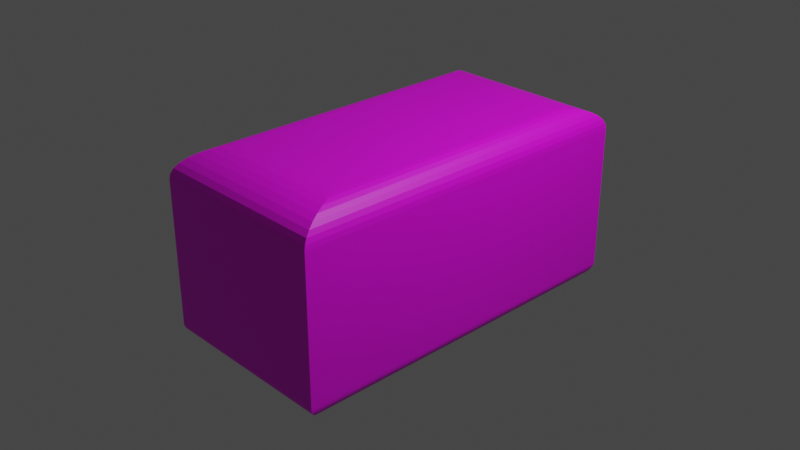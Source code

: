 # Source: Platform_1.blend  (saved by Blender 2.91.10; exported with 4.5.12 LTS)
import bpy
from mathutils import Matrix  # noqa: F401  (used for matrix-valued properties, if any)

bpy.ops.wm.read_factory_settings(use_empty=True)
scene = bpy.context.scene
scene.name = 'Scene'

# ---- collections
col_collection = bpy.data.collections.new('Collection'); scene.collection.children.link(col_collection)

# ---- images (referenced by path relative to the original .blend; pixels are not part of the script)
import os
ASSET_DIR = os.environ.get("B2B_ASSET_DIR", "")  # directory of the original .blend (textures are referenced by path, not embedded)
HERE = os.path.dirname(os.path.abspath(__file__))  # packed textures are extracted next to this script under _unpacked/

def load_image(name, relpath, width, height, colorspace="sRGB"):
    """Load a texture the original file referenced (path relative to the .blend, or extracted next to this script)."""
    p = next((c for c in (os.path.join(HERE, relpath), os.path.join(ASSET_DIR, relpath)) if relpath and os.path.exists(c)), "")
    if p:
        img = bpy.data.images.load(p, check_existing=True)
        img.name = name
    else:  # same state as the original file: an image datablock whose file is absent (Cycles renders it pink)
        img = bpy.data.images.new(name, width, height)
        img.source = "FILE"
        img.filepath = "//" + (relpath or name)
    img.colorspace_settings.name = colorspace
    return img
img_untitled_1_psd = load_image('Untitled-1.psd', 'Untitled-1.psd', 1024, 1024, 'sRGB')

# ---- materials (node trees are filled in below, after node groups)
mat_material_001 = bpy.data.materials.new('Material.001')
mat_material_001.use_transparent_shadow = False

# ---- material node trees
mat_material_001.use_nodes = True; mat_material_001.node_tree.nodes.clear()
_N = mat_material_001.node_tree.nodes; _L = mat_material_001.node_tree.links
n0 = _N.new('ShaderNodeBsdfPrincipled'); n0.name = 'Principled BSDF'; n0.location = (10, 300)
n0.distribution = 'GGX'
n0.subsurface_method = 'BURLEY'
n0.inputs[3].default_value = 1.45
n0.inputs[27].default_value = (0.0, 0.0, 0.0, 1.0)
n0.inputs[28].default_value = 1.0
n1 = _N.new('ShaderNodeOutputMaterial'); n1.name = 'Material Output'; n1.location = (300, 300)
n2 = _N.new('ShaderNodeTexImage'); n2.name = 'Image Texture'; n2.location = (-280, 275)
n2.image = img_untitled_1_psd
_L.new(n0.outputs[0], n1.inputs[0])
_L.new(n2.outputs[0], n0.inputs[0])
n1.is_active_output = True

# ---- world
world_world = bpy.data.worlds.new('World'); scene.world = world_world
world_world.use_nodes = True; world_world.node_tree.nodes.clear()
_N = world_world.node_tree.nodes; _L = world_world.node_tree.links
n0 = _N.new('ShaderNodeOutputWorld'); n0.name = 'World Output'; n0.location = (300, 300)
n1 = _N.new('ShaderNodeBackground'); n1.name = 'Background'; n1.location = (10, 300)
n1.inputs[0].default_value = (0.05088, 0.05088, 0.05088, 1.0)
_L.new(n1.outputs[0], n0.inputs[0])
n0.is_active_output = True
world_world.color = (0.05088, 0.05088, 0.05088)
world_world.use_sun_shadow = False
world_world.sun_shadow_jitter_overblur = 0.0

# ---- cameras
cam_camera = bpy.data.cameras.new('Camera')
cam_camera.clip_end = 100.0
cam_camera.ortho_scale = 7.314

# ---- lights
light_light = bpy.data.lights.new('Light', 'POINT')
light_light.transmission_factor = 0.0
light_light.energy = 1000.0
light_light.shadow_soft_size = 0.1
light_light.shadow_maximum_resolution = 0.006
light_light.use_absolute_resolution = True

# ---- meshes
me_cube_001 = bpy.data.meshes.new('Cube.001')
me_cube_001.from_pydata([(-0.7276, -0.7276, 1.0), (-1.0, -1.0, 0.7276), (-0.7808, -0.7808, 0.9948), (-0.8319, -0.8319, 0.9793), (-0.8789, -0.8789, 0.9541), (-0.9202, -0.9202, 0.9202), (-0.9541, -0.9541, 0.8789), (-0.9793, -0.9793, 0.8319), (-0.9948, -0.9948, 0.7808), (-0.7276, 0.7276, 1.0), (-1.0, 1.0, 0.7276), (-0.7808, 0.7808, 0.9948), (-0.8319, 0.8319, 0.9793), (-0.8789, 0.8789, 0.9541), (-0.9202, 0.9202, 0.9202), (-0.9541, 0.9541, 0.8789), (-0.9793, 0.9793, 0.8319), (-0.9948, 0.9948, 0.7808), (0.7276, -0.7276, 1.0), (1.0, -1.0, 0.7276), (0.7808, -0.7808, 0.9948), (0.8319, -0.8319, 0.9793), (0.8789, -0.8789, 0.9541), (0.9202, -0.9202, 0.9202), (0.9541, -0.9541, 0.8789), (0.9793, -0.9793, 0.8319), (0.9948, -0.9948, 0.7808), (0.7276, 0.7276, 1.0), (1.0, 1.0, 0.7276), (0.7808, 0.7808, 0.9948), (0.8319, 0.8319, 0.9793), (0.8789, 0.8789, 0.9541), (0.9202, 0.9202, 0.9202), (0.9541, 0.9541, 0.8789), (0.9793, 0.9793, 0.8319), (0.9948, 0.9948, 0.7808), (-0.8512, -0.8512, -1.0), (-1.0, -1.0, -0.8512), (-0.8802, -0.8802, -0.9971), (-0.9081, -0.9081, -0.9887), (-0.9339, -0.9339, -0.9749), (-0.9564, -0.9564, -0.9564), (-0.9749, -0.9749, -0.9339), (-0.9887, -0.9887, -0.9081), (-0.9971, -0.9971, -0.8802), (-1.0, 1.0, -0.8512), (-0.8512, 0.8512, -1.0), (-0.9971, 0.9971, -0.8802), (-0.9887, 0.9887, -0.9081), (-0.9749, 0.9749, -0.9339), (-0.9564, 0.9564, -0.9564), (-0.9339, 0.9339, -0.9749), (-0.9081, 0.9081, -0.9887), (-0.8802, 0.8802, -0.9971), (1.0, -1.0, -0.8512), (0.8512, -0.8512, -1.0), (0.9971, -0.9971, -0.8802), (0.9887, -0.9887, -0.9081), (0.9749, -0.9749, -0.9339), (0.9564, -0.9564, -0.9564), (0.9339, -0.9339, -0.9749), (0.9081, -0.9081, -0.9887), (0.8802, -0.8802, -0.9971), (1.0, 1.0, -0.8512), (0.8512, 0.8512, -1.0), (0.9971, 0.9971, -0.8802), (0.9887, 0.9887, -0.9081), (0.9749, 0.9749, -0.9339), (0.9564, 0.9564, -0.9564), (0.9339, 0.9339, -0.9749), (0.9081, 0.9081, -0.9887), (0.8802, 0.8802, -0.9971)], [], [(27, 9, 0, 18), (45, 10, 28, 63), (54, 19, 1, 37), (63, 28, 19, 54), (0, 9, 11, 2), (2, 11, 12, 3), (3, 12, 13, 4), (4, 13, 14, 5), (5, 14, 15, 6), (6, 15, 16, 7), (7, 16, 17, 8), (8, 17, 10, 1), (9, 27, 29, 11), (11, 29, 30, 12), (12, 30, 31, 13), (13, 31, 32, 14), (14, 32, 33, 15), (15, 33, 34, 16), (16, 34, 35, 17), (17, 35, 28, 10), (27, 18, 20, 29), (29, 20, 21, 30), (30, 21, 22, 31), (31, 22, 23, 32), (32, 23, 24, 33), (33, 24, 25, 34), (34, 25, 26, 35), (35, 26, 19, 28), (18, 0, 2, 20), (20, 2, 3, 21), (21, 3, 4, 22), (22, 4, 5, 23), (23, 5, 6, 24), (24, 6, 7, 25), (25, 7, 8, 26), (26, 8, 1, 19), (37, 1, 10, 45), (46, 36, 38, 53), (53, 38, 39, 52), (52, 39, 40, 51), (51, 40, 41, 50), (50, 41, 42, 49), (49, 42, 43, 48), (48, 43, 44, 47), (47, 44, 37, 45), (64, 46, 53, 71), (71, 53, 52, 70), (70, 52, 51, 69), (69, 51, 50, 68), (68, 50, 49, 67), (67, 49, 48, 66), (66, 48, 47, 65), (65, 47, 45, 63), (55, 64, 71, 62), (62, 71, 70, 61), (61, 70, 69, 60), (60, 69, 68, 59), (59, 68, 67, 58), (58, 67, 66, 57), (57, 66, 65, 56), (56, 65, 63, 54), (36, 55, 62, 38), (38, 62, 61, 39), (39, 61, 60, 40), (40, 60, 59, 41), (41, 59, 58, 42), (42, 58, 57, 43), (43, 57, 56, 44), (44, 56, 54, 37), (46, 64, 55, 36)])
_uv = me_cube_001.uv_layers.new(name='UVMap')
_uv.uv.foreach_set('vector', [0.4688, 0.7862, 0.4665, 0.9681, 0.2846, 0.9657, 0.2869, 0.7839, 0.7562, 0.5244, 0.7537, 0.7217, 0.5037, 0.7185, 0.5062, 0.5212, 0.2562, 0.518, 0.2537, 0.7153, 0.003718, 0.7122, 0.006229, 0.5148, 0.5062, 0.5212, 0.5037, 0.7185, 0.2537, 0.7153, 0.2562, 0.518, 0.2846, 0.9657, 0.4665, 0.9681, 0.473, 0.9748, 0.2778, 0.9723, 0.2778, 0.9723, 0.473, 0.9748, 0.4793, 0.9813, 0.2714, 0.9786, 0.2714, 0.9786, 0.4793, 0.9813, 0.4851, 0.9872, 0.2654, 0.9844, 0.2654, 0.9844, 0.4851, 0.9872, 0.4901, 1.002, 0.2601, 0.9995, 0.9932, 0.7588, 0.7632, 0.7559, 0.7592, 0.7407, 0.9977, 0.7437, 0.9977, 0.7437, 0.7592, 0.7407, 0.7561, 0.7348, 1.001, 0.7379, 1.001, 0.7379, 0.7561, 0.7348, 0.7542, 0.7283, 1.003, 0.7315, 1.003, 0.7315, 0.7542, 0.7283, 0.7537, 0.7217, 1.004, 0.7249, 0.4665, 0.9681, 0.4688, 0.7862, 0.4755, 0.7796, 0.473, 0.9748, 0.473, 0.9748, 0.4755, 0.7796, 0.482, 0.7733, 0.4793, 0.9813, 0.4793, 0.9813, 0.482, 0.7733, 0.4879, 0.7675, 0.4851, 0.9872, 0.4851, 0.9872, 0.4879, 0.7675, 0.5031, 0.7625, 0.5002, 0.9926, 0.7433, 0.7556, 0.5132, 0.7527, 0.5092, 0.7375, 0.7477, 0.7405, 0.7477, 0.7405, 0.5092, 0.7375, 0.5061, 0.7316, 0.7509, 0.7347, 0.7509, 0.7347, 0.5061, 0.7316, 0.5042, 0.7252, 0.7529, 0.7283, 0.7529, 0.7283, 0.5042, 0.7252, 0.5037, 0.7185, 0.7537, 0.7217, 0.4688, 0.7862, 0.2869, 0.7839, 0.2803, 0.7771, 0.4755, 0.7796, 0.4755, 0.7796, 0.2803, 0.7771, 0.274, 0.7707, 0.482, 0.7733, 0.482, 0.7733, 0.274, 0.7707, 0.2682, 0.7647, 0.4879, 0.7675, 0.4879, 0.7675, 0.2682, 0.7647, 0.2632, 0.7495, 0.4933, 0.7524, 0.4933, 0.7524, 0.2632, 0.7495, 0.2592, 0.7343, 0.4977, 0.7374, 0.4977, 0.7374, 0.2592, 0.7343, 0.2561, 0.7284, 0.5009, 0.7315, 0.5009, 0.7315, 0.2561, 0.7284, 0.2543, 0.722, 0.5029, 0.7251, 0.5029, 0.7251, 0.2543, 0.722, 0.2537, 0.7153, 0.5037, 0.7185, 0.2869, 0.7839, 0.2846, 0.9657, 0.2778, 0.9723, 0.2803, 0.7771, 0.2803, 0.7771, 0.2778, 0.9723, 0.2714, 0.9786, 0.274, 0.7707, 0.274, 0.7707, 0.2714, 0.9786, 0.2654, 0.9844, 0.2682, 0.7647, 0.2682, 0.7647, 0.2654, 0.9844, 0.2502, 0.9894, 0.2531, 0.7593, 0.2433, 0.7493, 0.01326, 0.7463, 0.009215, 0.7311, 0.2477, 0.7342, 0.2477, 0.7342, 0.009215, 0.7311, 0.006144, 0.7252, 0.2509, 0.7283, 0.2509, 0.7283, 0.006144, 0.7252, 0.004288, 0.7188, 0.253, 0.722, 0.253, 0.722, 0.004288, 0.7188, 0.003718, 0.7122, 0.2537, 0.7153, 1.006, 0.5275, 1.004, 0.7249, 0.7537, 0.7217, 0.7562, 0.5244, 0.4908, 0.271, 0.278, 0.2683, 0.2744, 0.2646, 0.4944, 0.2674, 0.4944, 0.2674, 0.2744, 0.2646, 0.271, 0.261, 0.498, 0.2639, 0.498, 0.2639, 0.271, 0.261, 0.2678, 0.2578, 0.5012, 0.2608, 0.5012, 0.2608, 0.2678, 0.2578, 0.2651, 0.2495, 0.5042, 0.2525, 0.7619, 0.5058, 1.001, 0.5089, 1.003, 0.5172, 0.7594, 0.5141, 0.7594, 0.5141, 1.003, 0.5172, 1.005, 0.5204, 0.7577, 0.5173, 0.7577, 0.5173, 1.005, 0.5204, 1.006, 0.5239, 0.7566, 0.5207, 0.7566, 0.5207, 1.006, 0.5239, 1.006, 0.5275, 0.7562, 0.5244, 0.4881, 0.4837, 0.4908, 0.271, 0.4944, 0.2674, 0.4916, 0.4874, 0.4916, 0.4874, 0.4944, 0.2674, 0.498, 0.2639, 0.4951, 0.491, 0.4951, 0.491, 0.498, 0.2639, 0.5012, 0.2608, 0.4983, 0.4942, 0.4983, 0.4942, 0.5012, 0.2608, 0.5095, 0.258, 0.5065, 0.4971, 0.5119, 0.5026, 0.751, 0.5057, 0.7532, 0.514, 0.5095, 0.5109, 0.5095, 0.5109, 0.7532, 0.514, 0.7548, 0.5172, 0.5077, 0.5141, 0.5077, 0.5141, 0.7548, 0.5172, 0.7559, 0.5207, 0.5066, 0.5176, 0.5066, 0.5176, 0.7559, 0.5207, 0.7562, 0.5244, 0.5062, 0.5212, 0.2753, 0.481, 0.4881, 0.4837, 0.4916, 0.4874, 0.2716, 0.4846, 0.2716, 0.4846, 0.4916, 0.4874, 0.4951, 0.491, 0.2681, 0.4881, 0.2681, 0.4881, 0.4951, 0.491, 0.4983, 0.4942, 0.2648, 0.4912, 0.2648, 0.4912, 0.4983, 0.4942, 0.501, 0.5025, 0.2619, 0.4995, 0.2619, 0.4995, 0.501, 0.5025, 0.5032, 0.5108, 0.2595, 0.5077, 0.2595, 0.5077, 0.5032, 0.5108, 0.5049, 0.514, 0.2577, 0.5109, 0.2577, 0.5109, 0.5049, 0.514, 0.5059, 0.5175, 0.2566, 0.5144, 0.2566, 0.5144, 0.5059, 0.5175, 0.5062, 0.5212, 0.2562, 0.518, 0.278, 0.2683, 0.2753, 0.481, 0.2716, 0.4846, 0.2744, 0.2646, 0.2744, 0.2646, 0.2716, 0.4846, 0.2681, 0.4881, 0.271, 0.261, 0.271, 0.261, 0.2681, 0.4881, 0.2648, 0.4912, 0.2678, 0.2578, 0.2678, 0.2578, 0.2648, 0.4912, 0.2565, 0.494, 0.2596, 0.2549, 0.01191, 0.4963, 0.251, 0.4993, 0.2532, 0.5076, 0.009495, 0.5045, 0.009495, 0.5045, 0.2532, 0.5076, 0.2549, 0.5109, 0.007736, 0.5077, 0.007736, 0.5077, 0.2549, 0.5109, 0.2559, 0.5144, 0.006633, 0.5112, 0.006633, 0.5112, 0.2559, 0.5144, 0.2562, 0.518, 0.006229, 0.5148, 0.4908, 0.271, 0.4881, 0.4837, 0.2753, 0.481, 0.278, 0.2683])
_ca = me_cube_001.color_attributes.new('Col', 'BYTE_COLOR', 'CORNER')
_ca.data.foreach_set('color', [1.0, 1.0, 1.0, 1.0, 1.0, 1.0, 1.0, 1.0, 1.0, 1.0, 1.0, 1.0, 1.0, 1.0, 1.0, 1.0, 1.0, 1.0, 1.0, 1.0, 1.0, 1.0, 1.0, 1.0, 1.0, 1.0, 1.0, 1.0, 1.0, 1.0, 1.0, 1.0, 1.0, 1.0, 1.0, 1.0, 1.0, 1.0, 1.0, 1.0, 1.0, 1.0, 1.0, 1.0, 1.0, 1.0, 1.0, 1.0, 1.0, 1.0, 1.0, 1.0, 1.0, 1.0, 1.0, 1.0, 1.0, 1.0, 1.0, 1.0, 1.0, 1.0, 1.0, 1.0, 1.0, 1.0, 1.0, 1.0, 1.0, 1.0, 1.0, 1.0, 1.0, 1.0, 1.0, 1.0, 1.0, 1.0, 1.0, 1.0, 1.0, 1.0, 1.0, 1.0, 1.0, 1.0, 1.0, 1.0, 1.0, 1.0, 1.0, 1.0, 1.0, 1.0, 1.0, 1.0, 1.0, 1.0, 1.0, 1.0, 1.0, 1.0, 1.0, 1.0, 1.0, 1.0, 1.0, 1.0, 1.0, 1.0, 1.0, 1.0, 1.0, 1.0, 1.0, 1.0, 1.0, 1.0, 1.0, 1.0, 1.0, 1.0, 1.0, 1.0, 1.0, 1.0, 1.0, 1.0, 1.0, 1.0, 1.0, 1.0, 1.0, 1.0, 1.0, 1.0, 1.0, 1.0, 1.0, 1.0, 1.0, 1.0, 1.0, 1.0, 1.0, 1.0, 1.0, 1.0, 1.0, 1.0, 1.0, 1.0, 1.0, 1.0, 1.0, 1.0, 1.0, 1.0, 1.0, 1.0, 1.0, 1.0, 1.0, 1.0, 1.0, 1.0, 1.0, 1.0, 1.0, 1.0, 1.0, 1.0, 1.0, 1.0, 1.0, 1.0, 1.0, 1.0, 1.0, 1.0, 1.0, 1.0, 1.0, 1.0, 1.0, 1.0, 1.0, 1.0, 1.0, 1.0, 1.0, 1.0, 1.0, 1.0, 1.0, 1.0, 1.0, 1.0, 1.0, 1.0, 1.0, 1.0, 1.0, 1.0, 1.0, 1.0, 1.0, 1.0, 1.0, 1.0, 1.0, 1.0, 1.0, 1.0, 1.0, 1.0, 1.0, 1.0, 1.0, 1.0, 1.0, 1.0, 1.0, 1.0, 1.0, 1.0, 1.0, 1.0, 1.0, 1.0, 1.0, 1.0, 1.0, 1.0, 1.0, 1.0, 1.0, 1.0, 1.0, 1.0, 1.0, 1.0, 1.0, 1.0, 1.0, 1.0, 1.0, 1.0, 1.0, 1.0, 1.0, 1.0, 1.0, 1.0, 1.0, 1.0, 1.0, 1.0, 1.0, 1.0, 1.0, 1.0, 1.0, 1.0, 1.0, 1.0, 1.0, 1.0, 1.0, 1.0, 1.0, 1.0, 1.0, 1.0, 1.0, 1.0, 1.0, 1.0, 1.0, 1.0, 1.0, 1.0, 1.0, 1.0, 1.0, 1.0, 1.0, 1.0, 1.0, 1.0, 1.0, 1.0, 1.0, 1.0, 1.0, 1.0, 1.0, 1.0, 1.0, 1.0, 1.0, 1.0, 1.0, 1.0, 1.0, 1.0, 1.0, 1.0, 1.0, 1.0, 1.0, 1.0, 1.0, 1.0, 1.0, 1.0, 1.0, 1.0, 1.0, 1.0, 1.0, 1.0, 1.0, 1.0, 1.0, 1.0, 1.0, 1.0, 1.0, 1.0, 1.0, 1.0, 1.0, 1.0, 1.0, 1.0, 1.0, 1.0, 1.0, 1.0, 1.0, 1.0, 1.0, 1.0, 1.0, 1.0, 1.0, 1.0, 1.0, 1.0, 1.0, 1.0, 1.0, 1.0, 1.0, 1.0, 1.0, 1.0, 1.0, 1.0, 1.0, 1.0, 1.0, 1.0, 1.0, 1.0, 1.0, 1.0, 1.0, 1.0, 1.0, 1.0, 1.0, 1.0, 1.0, 1.0, 1.0, 1.0, 1.0, 1.0, 1.0, 1.0, 1.0, 1.0, 1.0, 1.0, 1.0, 1.0, 1.0, 1.0, 1.0, 1.0, 1.0, 1.0, 1.0, 1.0, 1.0, 1.0, 1.0, 1.0, 1.0, 1.0, 1.0, 1.0, 1.0, 1.0, 1.0, 1.0, 1.0, 1.0, 1.0, 1.0, 1.0, 1.0, 1.0, 1.0, 1.0, 1.0, 1.0, 1.0, 1.0, 1.0, 1.0, 1.0, 1.0, 1.0, 1.0, 1.0, 1.0, 1.0, 1.0, 1.0, 1.0, 1.0, 1.0, 1.0, 1.0, 1.0, 1.0, 1.0, 1.0, 1.0, 1.0, 1.0, 1.0, 1.0, 1.0, 1.0, 1.0, 1.0, 1.0, 1.0, 1.0, 1.0, 1.0, 1.0, 1.0, 1.0, 1.0, 1.0, 1.0, 1.0, 1.0, 1.0, 1.0, 1.0, 1.0, 1.0, 1.0, 1.0, 1.0, 1.0, 1.0, 1.0, 1.0, 1.0, 1.0, 1.0, 1.0, 1.0, 1.0, 1.0, 1.0, 1.0, 1.0, 1.0, 1.0, 1.0, 1.0, 1.0, 1.0, 1.0, 1.0, 1.0, 1.0, 1.0, 1.0, 1.0, 1.0, 1.0, 1.0, 1.0, 1.0, 1.0, 1.0, 1.0, 1.0, 1.0, 1.0, 1.0, 1.0, 1.0, 1.0, 1.0, 1.0, 1.0, 1.0, 1.0, 1.0, 1.0, 1.0, 1.0, 1.0, 1.0, 1.0, 1.0, 1.0, 1.0, 1.0, 1.0, 1.0, 1.0, 1.0, 1.0, 1.0, 1.0, 1.0, 1.0, 1.0, 1.0, 1.0, 1.0, 1.0, 1.0, 1.0, 1.0, 1.0, 1.0, 1.0, 1.0, 1.0, 1.0, 1.0, 1.0, 1.0, 1.0, 1.0, 1.0, 1.0, 1.0, 1.0, 1.0, 1.0, 1.0, 1.0, 1.0, 1.0, 1.0, 1.0, 1.0, 1.0, 1.0, 1.0, 1.0, 1.0, 1.0, 1.0, 1.0, 1.0, 1.0, 1.0, 1.0, 1.0, 1.0, 1.0, 1.0, 1.0, 1.0, 1.0, 1.0, 1.0, 1.0, 1.0, 1.0, 1.0, 1.0, 1.0, 1.0, 1.0, 1.0, 1.0, 1.0, 1.0, 1.0, 1.0, 1.0, 1.0, 1.0, 1.0, 1.0, 1.0, 1.0, 1.0, 1.0, 1.0, 1.0, 1.0, 1.0, 1.0, 1.0, 1.0, 1.0, 1.0, 1.0, 1.0, 1.0, 1.0, 1.0, 1.0, 1.0, 1.0, 1.0, 1.0, 1.0, 1.0, 1.0, 1.0, 1.0, 1.0, 1.0, 1.0, 1.0, 1.0, 1.0, 1.0, 1.0, 1.0, 1.0, 1.0, 1.0, 1.0, 1.0, 1.0, 1.0, 1.0, 1.0, 1.0, 1.0, 1.0, 1.0, 1.0, 1.0, 1.0, 1.0, 1.0, 1.0, 1.0, 1.0, 1.0, 1.0, 1.0, 1.0, 1.0, 1.0, 1.0, 1.0, 1.0, 1.0, 1.0, 1.0, 1.0, 1.0, 1.0, 1.0, 1.0, 1.0, 1.0, 1.0, 1.0, 1.0, 1.0, 1.0, 1.0, 1.0, 1.0, 1.0, 1.0, 1.0, 1.0, 1.0, 1.0, 1.0, 1.0, 1.0, 1.0, 1.0, 1.0, 1.0, 1.0, 1.0, 1.0, 1.0, 1.0, 1.0, 1.0, 1.0, 1.0, 1.0, 1.0, 1.0, 1.0, 1.0, 1.0, 1.0, 1.0, 1.0, 1.0, 1.0, 1.0, 1.0, 1.0, 1.0, 1.0, 1.0, 1.0, 1.0, 1.0, 1.0, 1.0, 1.0, 1.0, 1.0, 1.0, 1.0, 1.0, 1.0, 1.0, 1.0, 1.0, 1.0, 1.0, 1.0, 1.0, 1.0, 1.0, 1.0, 1.0, 1.0, 1.0, 1.0, 1.0, 1.0, 1.0, 1.0, 1.0, 1.0, 1.0, 1.0, 1.0, 1.0, 1.0, 1.0, 1.0, 1.0, 1.0, 1.0, 1.0, 1.0, 1.0, 1.0, 1.0, 1.0, 1.0, 1.0, 1.0, 1.0, 1.0, 1.0, 1.0, 1.0, 1.0, 1.0, 1.0, 1.0, 1.0, 1.0, 1.0, 1.0, 1.0, 1.0, 1.0, 1.0, 1.0, 1.0, 1.0, 1.0, 1.0, 1.0, 1.0, 1.0, 1.0, 1.0, 1.0, 1.0, 1.0, 1.0, 1.0, 1.0, 1.0, 1.0, 1.0, 1.0, 1.0, 1.0, 1.0, 1.0, 1.0, 1.0, 1.0, 1.0, 1.0, 1.0, 1.0, 1.0, 1.0, 1.0, 1.0, 1.0, 1.0, 1.0, 1.0, 1.0, 1.0, 1.0, 1.0, 1.0, 1.0, 1.0, 1.0, 1.0, 1.0, 1.0, 1.0, 1.0, 1.0, 1.0, 1.0, 1.0, 1.0, 1.0, 1.0, 1.0, 1.0, 1.0, 1.0, 1.0, 1.0, 1.0, 1.0, 1.0, 1.0, 1.0, 1.0, 1.0, 1.0, 1.0, 1.0, 1.0, 1.0, 1.0, 1.0, 1.0, 1.0, 1.0, 1.0, 1.0, 1.0, 1.0, 1.0, 1.0, 1.0, 1.0, 1.0, 1.0, 1.0, 1.0, 1.0, 1.0, 1.0, 1.0, 1.0, 1.0, 1.0, 1.0, 1.0, 1.0, 1.0, 1.0, 1.0, 1.0, 1.0, 1.0, 1.0, 1.0, 1.0, 1.0, 1.0, 1.0, 1.0, 1.0, 1.0, 1.0, 1.0, 1.0, 1.0, 1.0, 1.0, 1.0, 1.0, 1.0, 1.0, 1.0, 1.0, 1.0, 1.0, 1.0, 1.0, 1.0, 1.0, 1.0, 1.0, 1.0, 1.0, 1.0, 1.0, 1.0, 1.0, 1.0, 1.0, 1.0, 1.0, 1.0, 1.0, 1.0, 1.0, 1.0, 1.0, 1.0, 1.0, 1.0, 1.0, 1.0, 1.0, 1.0, 1.0, 1.0, 1.0, 1.0, 1.0, 1.0, 1.0, 1.0, 1.0, 1.0, 1.0, 1.0, 1.0, 1.0, 1.0, 1.0, 1.0, 1.0, 1.0, 1.0, 1.0, 1.0, 1.0, 1.0, 1.0, 1.0, 1.0, 1.0, 1.0, 1.0, 1.0, 1.0, 1.0, 1.0, 1.0, 1.0, 1.0, 1.0, 1.0, 1.0, 1.0, 1.0, 1.0, 1.0, 1.0, 1.0, 1.0, 1.0, 1.0, 1.0, 1.0, 1.0, 1.0, 1.0, 1.0, 1.0, 1.0, 1.0, 1.0, 1.0, 1.0, 1.0, 1.0, 1.0, 1.0, 1.0, 1.0, 1.0, 1.0, 1.0, 1.0, 1.0, 1.0, 1.0, 1.0, 1.0, 1.0, 1.0, 1.0, 1.0, 1.0, 1.0, 1.0, 1.0, 1.0, 1.0, 1.0, 1.0, 1.0, 1.0, 1.0, 1.0, 1.0, 1.0, 1.0, 1.0, 1.0, 1.0, 1.0, 1.0, 1.0, 1.0, 1.0, 1.0, 1.0, 1.0, 1.0, 1.0, 1.0, 1.0, 1.0, 1.0, 1.0, 1.0, 1.0, 1.0, 1.0, 1.0, 1.0, 1.0, 1.0, 1.0, 1.0, 1.0, 1.0, 1.0, 1.0, 1.0, 1.0, 1.0, 1.0, 1.0, 1.0, 1.0, 1.0, 1.0, 1.0, 1.0, 1.0, 1.0, 1.0, 1.0, 1.0, 1.0, 1.0, 1.0, 1.0, 1.0, 1.0, 1.0, 1.0, 1.0, 1.0, 1.0, 1.0, 1.0])
me_cube_001.materials.append(mat_material_001)
me_cube_001.use_remesh_fix_poles = True
me_cube_001.use_remesh_preserve_attributes = False
me_cube_001.use_mirror_vertex_groups = False
me_cube_001.update()

# ---- objects
ob_light = bpy.data.objects.new('Light', light_light)
ob_camera = bpy.data.objects.new('Camera', cam_camera)
ob_cube = bpy.data.objects.new('Cube', me_cube_001)

# ---- transforms, parenting, visibility, modifiers, constraints
ob_light.location = (4.076, 1.005, 5.904)
ob_light.rotation_euler = (0.6503, 0.05522, 1.866)
ob_light.lock_rotations_4d = False
ob_light.empty_display_type = 'ARROWS'
ob_light.color = (0.0, 0.0, 0.0, 0.0)
ob_light.lineart.crease_threshold = 0.0
ob_camera.location = (7.359, -6.926, 4.958)
ob_camera.rotation_euler = (1.109, 0.0, 0.8149)
ob_camera.lock_rotations_4d = False
ob_camera.empty_display_type = 'ARROWS'
ob_camera.color = (0.0, 0.0, 0.0, 0.0)
ob_camera.display_type = 'WIRE'
ob_camera.lineart.crease_threshold = 0.0
ob_cube.location = (0.0, 0.0, 0.0)
ob_cube.scale = (1.0, 2.0, 1.0)
ob_cube.lineart.crease_threshold = 0.0

# ---- collection membership
col_collection.objects.link(ob_light)
col_collection.objects.link(ob_camera)
col_collection.objects.link(ob_cube)

# ---- scene / render settings (as saved in the file)
scene.camera = ob_camera
scene.frame_start = 1; scene.frame_end = 250; scene.frame_set(1)
scene.render.engine = 'BLENDER_EEVEE_NEXT'
scene.cycles.use_denoising = False
scene.cycles.samples = 128
scene.cycles.sampling_pattern = 'TABULATED_SOBOL'
scene.cycles.use_adaptive_sampling = False
scene.cycles.use_light_tree = False
scene.view_settings.view_transform = 'Filmic'
bpy.context.view_layer.update()
